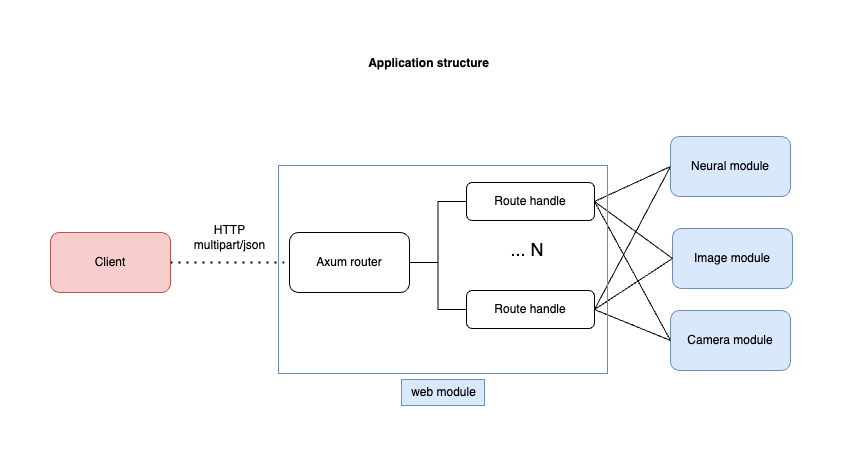

The diagram above was exported from draw.io. Its source (the exported page's mxGraphModel, read from the mxfile embedded in the PNG):
<mxGraphModel dx="1434" dy="739" grid="0" gridSize="10" guides="1" tooltips="1" connect="1" arrows="1" fold="1" page="0" pageScale="1" pageWidth="827" pageHeight="1169" math="0" shadow="0">
  <root>
    <mxCell id="0" />
    <mxCell id="1" parent="0" />
    <mxCell id="eSB-nERUq-zb-CTcmfd_-1" value="Client" style="rounded=1;whiteSpace=wrap;html=1;fillColor=#f8cecc;strokeColor=#b85450;" vertex="1" parent="1">
      <mxGeometry x="70" y="337" width="120" height="60" as="geometry" />
    </mxCell>
    <mxCell id="eSB-nERUq-zb-CTcmfd_-8" style="edgeStyle=orthogonalEdgeStyle;rounded=0;orthogonalLoop=1;jettySize=auto;html=1;exitX=1;exitY=0.5;exitDx=0;exitDy=0;entryX=0;entryY=0.5;entryDx=0;entryDy=0;endArrow=none;endFill=0;" edge="1" parent="1" source="eSB-nERUq-zb-CTcmfd_-2" target="eSB-nERUq-zb-CTcmfd_-5">
      <mxGeometry relative="1" as="geometry" />
    </mxCell>
    <mxCell id="eSB-nERUq-zb-CTcmfd_-2" value="Axum router" style="rounded=1;whiteSpace=wrap;html=1;" vertex="1" parent="1">
      <mxGeometry x="309" y="337" width="120" height="60" as="geometry" />
    </mxCell>
    <mxCell id="eSB-nERUq-zb-CTcmfd_-3" value="" style="endArrow=none;dashed=1;html=1;dashPattern=1 3;strokeWidth=2;rounded=0;exitX=1;exitY=0.5;exitDx=0;exitDy=0;entryX=0;entryY=0.5;entryDx=0;entryDy=0;" edge="1" parent="1" source="eSB-nERUq-zb-CTcmfd_-1" target="eSB-nERUq-zb-CTcmfd_-2">
      <mxGeometry width="50" height="50" relative="1" as="geometry">
        <mxPoint x="208" y="426" as="sourcePoint" />
        <mxPoint x="258" y="376" as="targetPoint" />
      </mxGeometry>
    </mxCell>
    <mxCell id="eSB-nERUq-zb-CTcmfd_-4" value="HTTP&lt;br&gt;multipart/json" style="text;html=1;align=center;verticalAlign=middle;resizable=0;points=[];autosize=1;strokeColor=none;fillColor=none;" vertex="1" parent="1">
      <mxGeometry x="204" y="321" width="89" height="41" as="geometry" />
    </mxCell>
    <mxCell id="eSB-nERUq-zb-CTcmfd_-5" value="Route handle" style="rounded=1;whiteSpace=wrap;html=1;" vertex="1" parent="1">
      <mxGeometry x="486" y="287" width="128" height="38" as="geometry" />
    </mxCell>
    <mxCell id="eSB-nERUq-zb-CTcmfd_-9" value="... N" style="text;html=1;strokeColor=none;fillColor=none;align=center;verticalAlign=middle;whiteSpace=wrap;rounded=0;fontSize=18;" vertex="1" parent="1">
      <mxGeometry x="517" y="339" width="60" height="30" as="geometry" />
    </mxCell>
    <mxCell id="eSB-nERUq-zb-CTcmfd_-11" style="edgeStyle=orthogonalEdgeStyle;rounded=0;orthogonalLoop=1;jettySize=auto;html=1;exitX=0;exitY=0.5;exitDx=0;exitDy=0;endArrow=none;endFill=0;" edge="1" parent="1" source="eSB-nERUq-zb-CTcmfd_-10" target="eSB-nERUq-zb-CTcmfd_-2">
      <mxGeometry relative="1" as="geometry" />
    </mxCell>
    <mxCell id="eSB-nERUq-zb-CTcmfd_-17" style="rounded=0;orthogonalLoop=1;jettySize=auto;html=1;exitX=1;exitY=0.5;exitDx=0;exitDy=0;entryX=0;entryY=0.5;entryDx=0;entryDy=0;startArrow=none;startFill=0;endArrow=none;endFill=0;" edge="1" parent="1" source="eSB-nERUq-zb-CTcmfd_-10" target="eSB-nERUq-zb-CTcmfd_-13">
      <mxGeometry relative="1" as="geometry" />
    </mxCell>
    <mxCell id="eSB-nERUq-zb-CTcmfd_-10" value="Route handle&lt;br&gt;" style="rounded=1;whiteSpace=wrap;html=1;" vertex="1" parent="1">
      <mxGeometry x="486" y="395" width="128" height="38" as="geometry" />
    </mxCell>
    <mxCell id="eSB-nERUq-zb-CTcmfd_-13" value="Neural module" style="rounded=1;whiteSpace=wrap;html=1;fillColor=#dae8fc;strokeColor=#6c8ebf;" vertex="1" parent="1">
      <mxGeometry x="690" y="241" width="120" height="60" as="geometry" />
    </mxCell>
    <mxCell id="eSB-nERUq-zb-CTcmfd_-14" value="Image module" style="rounded=1;whiteSpace=wrap;html=1;fillColor=#dae8fc;strokeColor=#6c8ebf;" vertex="1" parent="1">
      <mxGeometry x="692" y="333" width="120" height="60" as="geometry" />
    </mxCell>
    <mxCell id="eSB-nERUq-zb-CTcmfd_-16" value="Camera module&lt;br&gt;" style="rounded=1;whiteSpace=wrap;html=1;fillColor=#dae8fc;strokeColor=#6c8ebf;" vertex="1" parent="1">
      <mxGeometry x="690" y="415" width="120" height="60" as="geometry" />
    </mxCell>
    <mxCell id="eSB-nERUq-zb-CTcmfd_-19" style="rounded=0;orthogonalLoop=1;jettySize=auto;html=1;exitX=1;exitY=0.5;exitDx=0;exitDy=0;entryX=0;entryY=0.5;entryDx=0;entryDy=0;startArrow=none;startFill=0;endArrow=none;endFill=0;" edge="1" parent="1" source="eSB-nERUq-zb-CTcmfd_-10" target="eSB-nERUq-zb-CTcmfd_-14">
      <mxGeometry relative="1" as="geometry">
        <mxPoint x="624" y="424" as="sourcePoint" />
        <mxPoint x="697" y="321" as="targetPoint" />
      </mxGeometry>
    </mxCell>
    <mxCell id="eSB-nERUq-zb-CTcmfd_-21" style="rounded=0;orthogonalLoop=1;jettySize=auto;html=1;exitX=0;exitY=0.5;exitDx=0;exitDy=0;entryX=1;entryY=0.5;entryDx=0;entryDy=0;startArrow=none;startFill=0;endArrow=none;endFill=0;" edge="1" parent="1" source="eSB-nERUq-zb-CTcmfd_-14" target="eSB-nERUq-zb-CTcmfd_-5">
      <mxGeometry relative="1" as="geometry">
        <mxPoint x="591" y="416" as="sourcePoint" />
        <mxPoint x="664" y="313" as="targetPoint" />
      </mxGeometry>
    </mxCell>
    <mxCell id="eSB-nERUq-zb-CTcmfd_-22" style="rounded=0;orthogonalLoop=1;jettySize=auto;html=1;exitX=0;exitY=0.5;exitDx=0;exitDy=0;entryX=1;entryY=0.5;entryDx=0;entryDy=0;startArrow=none;startFill=0;endArrow=none;endFill=0;" edge="1" parent="1" source="eSB-nERUq-zb-CTcmfd_-13" target="eSB-nERUq-zb-CTcmfd_-5">
      <mxGeometry relative="1" as="geometry">
        <mxPoint x="699" y="413" as="sourcePoint" />
        <mxPoint x="624" y="316" as="targetPoint" />
      </mxGeometry>
    </mxCell>
    <mxCell id="eSB-nERUq-zb-CTcmfd_-24" style="rounded=0;orthogonalLoop=1;jettySize=auto;html=1;exitX=0;exitY=0.5;exitDx=0;exitDy=0;entryX=1;entryY=0.5;entryDx=0;entryDy=0;startArrow=none;startFill=0;endArrow=none;endFill=0;" edge="1" parent="1" source="eSB-nERUq-zb-CTcmfd_-16" target="eSB-nERUq-zb-CTcmfd_-10">
      <mxGeometry relative="1" as="geometry">
        <mxPoint x="709" y="423" as="sourcePoint" />
        <mxPoint x="634" y="326" as="targetPoint" />
      </mxGeometry>
    </mxCell>
    <mxCell id="eSB-nERUq-zb-CTcmfd_-25" style="rounded=0;orthogonalLoop=1;jettySize=auto;html=1;exitX=0;exitY=0.5;exitDx=0;exitDy=0;entryX=1;entryY=0.5;entryDx=0;entryDy=0;startArrow=none;startFill=0;endArrow=none;endFill=0;" edge="1" parent="1" source="eSB-nERUq-zb-CTcmfd_-16" target="eSB-nERUq-zb-CTcmfd_-5">
      <mxGeometry relative="1" as="geometry">
        <mxPoint x="719" y="433" as="sourcePoint" />
        <mxPoint x="644" y="336" as="targetPoint" />
      </mxGeometry>
    </mxCell>
    <mxCell id="eSB-nERUq-zb-CTcmfd_-26" value="" style="rounded=0;whiteSpace=wrap;html=1;fillColor=none;strokeColor=#6c8ebf;" vertex="1" parent="1">
      <mxGeometry x="298" y="270" width="329" height="208" as="geometry" />
    </mxCell>
    <mxCell id="eSB-nERUq-zb-CTcmfd_-27" value="web module" style="text;html=1;align=center;verticalAlign=middle;resizable=0;points=[];autosize=1;strokeColor=#6c8ebf;fillColor=#dae8fc;" vertex="1" parent="1">
      <mxGeometry x="421" y="484" width="83" height="26" as="geometry" />
    </mxCell>
    <mxCell id="eSB-nERUq-zb-CTcmfd_-28" value="&lt;b&gt;Application structure&lt;/b&gt;" style="text;html=1;align=center;verticalAlign=middle;resizable=0;points=[];autosize=1;strokeColor=none;fillColor=none;" vertex="1" parent="1">
      <mxGeometry x="378" y="155" width="139" height="26" as="geometry" />
    </mxCell>
  </root>
</mxGraphModel>